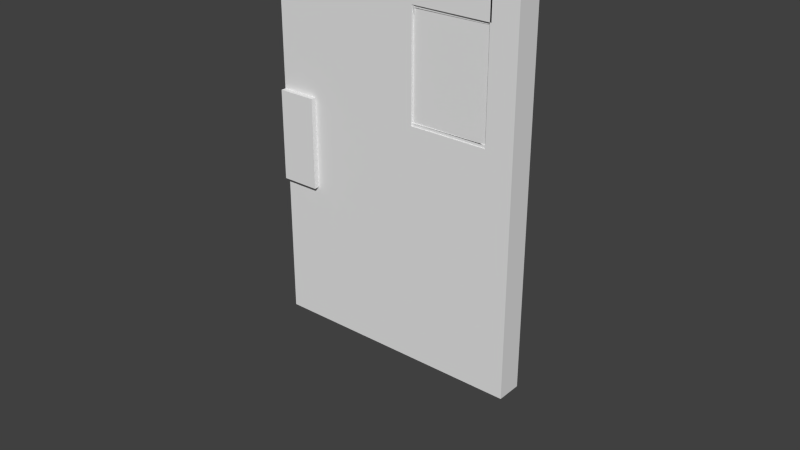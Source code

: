 # Source: smalldoor_normalsfixed_.blend  (saved by Blender 2.72.0; exported with 4.5.12 LTS)
import bpy
from mathutils import Matrix  # noqa: F401  (used for matrix-valued properties, if any)

bpy.ops.wm.read_factory_settings(use_empty=True)
scene = bpy.context.scene
scene.name = 'Scene'

# ---- collections
col_collection_1 = bpy.data.collections.new('Collection 1'); scene.collection.children.link(col_collection_1)

# ---- world
world_world = bpy.data.worlds.new('World'); scene.world = world_world
world_world.color = (0.05088, 0.05088, 0.05088)
world_world.use_sun_shadow = False
world_world.sun_shadow_jitter_overblur = 0.0
world_world.cycles.sampling_method = 'MANUAL'
world_world.cycles.sample_map_resolution = 256

# ---- meshes
me_cube_000 = bpy.data.meshes.new('Cube.000')
me_cube_000.from_pydata([(-1.0, -1.0, -1.0), (-1.0, -1.0, 1.0), (-1.0, 1.0, -1.0), (-1.0, 1.0, 1.0), (1.0, -1.0, -1.0), (1.0, -1.0, 1.0), (1.0, 1.0, -1.0), (1.0, 1.0, 1.0), (-1.0, 1.0, -1.0), (-1.0, 1.0, 1.0), (-1.0, -1.0, -1.0), (-1.0, -1.0, 1.0), (1.0, 1.0, 1.0), (1.0, -1.0, -1.0), (1.0, 1.0, -1.0), (1.0, -1.0, 1.0), (-1.0, -1.0, 1.0), (-1.0, 1.0, 1.0), (1.0, 1.0, 1.0), (1.0, -1.0, 1.0), (-1.0, -1.0, 1.0), (-1.0, 1.0, 1.0), (1.0, -1.0, 1.0), (1.0, 1.0, 1.0), (-1.0, 1.0, -1.0), (1.0, 1.0, -1.0), (1.0, -1.0, -1.0), (-1.0, -1.0, -1.0), (-1.0, 1.0, -1.0), (1.0, -1.0, -1.0), (1.0, 1.0, -1.0), (-1.0, -1.0, -1.0)], [], [(1, 17, 16), (12, 18, 23), (7, 19, 18), (11, 16, 20), (6, 13, 14), (3, 11, 9), (9, 15, 12), (8, 0, 2), (15, 20, 22), (3, 21, 17), (5, 22, 19), (12, 5, 7), (14, 10, 8), (9, 23, 21), (21, 30, 28), (19, 29, 26), (17, 28, 24), (22, 27, 29), (20, 31, 27), (18, 26, 25), (23, 25, 30), (16, 24, 31), (31, 2, 0), (30, 6, 14), (25, 4, 6), (27, 0, 10), (29, 10, 13), (24, 8, 2), (26, 13, 4), (28, 14, 8), (1, 3, 17), (12, 7, 18), (7, 5, 19), (11, 1, 16), (6, 4, 13), (3, 1, 11), (9, 11, 15), (8, 10, 0), (15, 11, 20), (3, 9, 21), (5, 15, 22), (12, 15, 5), (14, 13, 10), (9, 12, 23), (21, 23, 30), (19, 22, 29), (17, 21, 28), (22, 20, 27), (20, 16, 31), (18, 19, 26), (23, 18, 25), (16, 17, 24), (31, 24, 2), (30, 25, 6), (25, 26, 4), (27, 31, 0), (29, 27, 10), (24, 28, 8), (26, 29, 13), (28, 30, 14)])
me_cube_000.use_remesh_preserve_volume = False
me_cube_000.use_remesh_preserve_attributes = False
me_cube_000.use_mirror_vertex_groups = False
me_cube_000.update()
me_plane = bpy.data.meshes.new('Plane')
me_plane.from_pydata([(-1.0, -1.0, 0.0), (1.0, -1.0, 0.0), (-1.0, 1.0, 0.0), (1.0, 1.0, 0.0), (-1.0, 1.0, 0.6851), (-1.0, -1.0, 0.6851), (1.0, -1.0, 0.6851), (1.0, 1.0, 0.6851), (-0.7, -1.0, 0.0), (-0.7, 1.0, 0.0), (-0.7, -1.0, 0.6851), (-0.7, 1.0, 0.6851), (1.0, 1.0, 0.2569), (1.0, -1.0, 0.2569), (-1.0, -1.0, 0.2569), (-1.0, 1.0, 0.2569), (-0.7, -1.0, 0.2569), (-0.7, 1.0, 0.2569), (1.0, 1.0, 0.4175), (-1.0, -1.0, 0.4175), (-0.7, -1.0, 0.4175), (-0.7, 1.0, 0.4175), (1.0, -1.0, 0.4175), (-1.0, 1.0, 0.4175), (-0.7, -1.0, 0.2569), (-1.0, -1.0, 0.2569), (-1.0, -1.0, 0.4175), (-0.7, -1.0, 0.4175), (-0.7, -1.4, 0.2569), (-1.0, -1.4, 0.2569), (-1.0, -1.4, 0.4175), (-0.7, -1.4, 0.4175), (-1.0, 1.4, 0.4175), (-1.0, 1.4, 0.2569), (-0.7, 1.4, 0.2569), (-0.7, 1.4, 0.4175), (0.1794, -1.0, 0.0), (0.1794, -1.0, 0.6851), (0.1794, 1.0, 0.0), (0.1794, 1.0, 0.6851), (0.1794, 1.0, 0.2569), (0.1794, -1.0, 0.2569), (0.1794, 1.0, 0.4175), (0.1794, -1.0, 0.4175), (0.7872, -1.0, 0.0), (0.7872, -1.0, 0.6851), (0.7872, 1.0, 0.2569), (0.7872, 1.0, 0.4175), (0.7872, 1.0, 0.0), (0.7872, 1.0, 0.6851), (0.7872, -1.0, 0.2569), (0.7872, -1.0, 0.4175), (1.0, 1.0, 0.611), (-1.0, -1.0, 0.611), (-0.7, -1.0, 0.611), (-0.7, 1.0, 0.611), (1.0, -1.0, 0.611), (-1.0, 1.0, 0.611), (0.1794, 1.0, 0.611), (0.1794, -1.0, 0.611), (0.7872, 1.0, 0.611), (0.7872, -1.0, 0.611), (0.7872, -0.9276, 0.4175), (0.765, -0.9268, 0.4175), (0.1794, -0.9075, 0.4175), (0.1794, 0.757, 0.4175), (0.2147, 0.8841, 0.4175), (0.7872, 0.8715, 0.4175), (0.1794, 0.8848, 0.4175), (0.7872, -1.0, 0.4197), (0.1794, -1.0, 0.4197), (0.1794, 1.0, 0.4197), (0.7872, 1.0, 0.4197), (0.2147, 0.8841, 0.4197), (0.765, -0.9268, 0.4197), (0.1794, -0.9075, 0.4197), (0.7872, 0.8715, 0.4197), (0.1794, 0.8848, 0.4197), (0.1794, 1.0, 0.4197), (0.2147, 0.8841, 0.4197), (0.7872, -0.9276, 0.4197), (0.7872, -1.0, 0.4197), (0.765, -0.9268, 0.4197), (0.2117, -0.8938, 0.611), (0.7872, -0.8572, 0.611), (0.1794, -0.8959, 0.611), (0.732, 0.8182, 0.611), (0.7872, 0.8181, 0.611), (0.1794, 0.8186, 0.611), (0.7872, -1.0, 0.6087), (0.1794, -1.0, 0.6087), (0.1794, 1.0, 0.6087), (0.7872, 1.0, 0.6087), (0.1794, 0.8186, 0.6087), (0.2117, -0.8938, 0.6087), (0.7872, 0.8181, 0.6087), (0.7872, -0.8572, 0.6087), (0.1794, -0.8959, 0.6087), (0.732, 0.8182, 0.6087), (0.7363, -0.8325, 0.4175), (0.1794, -0.8188, 0.4175), (0.7872, -0.8337, 0.4175), (0.2534, 0.7564, 0.4175), (0.1794, 0.757, 0.4175), (0.1794, 0.757, 0.4175), (0.7872, 0.7523, 0.4175), (0.765, -0.9268, 0.4175), (0.1794, -0.9075, 0.4175), (0.2534, 0.7564, 0.4175), (0.2147, 0.8841, 0.4175), (0.7872, 0.8715, 0.4175), (0.7363, -0.8325, 0.4175), (0.1794, -0.8188, 0.4175), (0.7872, 0.7523, 0.4175), (0.7872, -0.8337, 0.4243), (0.7872, -0.9276, 0.4243), (0.765, -0.9268, 0.4243), (0.2534, 0.7564, 0.4243), (0.2147, 0.8841, 0.4243), (0.1794, 0.757, 0.4243), (0.1794, 0.8848, 0.4243), (0.7363, -0.8325, 0.4243), (0.765, -0.9268, 0.4243), (0.1794, -0.9075, 0.4243), (0.2534, 0.7564, 0.4243), (0.2147, 0.8841, 0.4243), (0.7872, 0.8715, 0.4243), (0.7363, -0.8325, 0.4243), (0.1794, -0.8188, 0.4243), (0.7872, 0.7523, 0.4243), (0.2416, -0.7954, 0.611), (0.7872, -0.7942, 0.611), (0.1794, -0.7955, 0.611), (0.7872, 0.7253, 0.611), (0.7872, -1.0, 0.5811), (0.7041, 0.7266, 0.611), (0.1794, 0.7353, 0.611), (0.2416, -0.7954, 0.6042), (0.2117, -0.8938, 0.6042), (0.7872, -0.8572, 0.6042), (0.1794, 0.7353, 0.6042), (0.1794, 0.8186, 0.6042), (0.732, 0.8182, 0.6042), (0.7872, -0.7942, 0.6042), (0.7041, 0.7266, 0.6042), (0.2416, -0.7954, 0.6042), (0.2117, -0.8938, 0.6042), (0.1794, -0.8959, 0.6042), (0.7872, 0.7253, 0.6042), (0.7872, 0.8181, 0.6042), (0.732, 0.8182, 0.6042), (0.1794, -0.7955, 0.6042), (0.7041, 0.7266, 0.6042), (1.0, -1.0, 0.0), (-1.0, 1.0, 0.0), (1.0, 1.0, 0.0), (-1.0, -1.0, 0.0), (-0.7, -1.0, 0.0), (-0.7, 1.0, 0.0), (0.1794, -1.0, 0.0), (0.1794, 1.0, 0.0), (0.7872, 1.0, 0.0), (0.7872, -1.0, 0.0), (1.0, 1.0, 0.6851), (-1.0, -1.0, 0.6851), (-0.7, -1.0, 0.6851), (-0.7, 1.0, 0.6851), (0.1794, 1.0, 0.6851), (0.1794, -1.0, 0.6851), (0.7872, 1.0, 0.6851), (0.7872, -1.0, 0.6851), (1.0, -1.0, 0.6851), (-1.0, 1.0, 0.6851), (1.0, -1.0, 0.4175), (-1.0, 1.0, 0.4175), (1.0, 1.0, 0.4175), (-1.0, -1.0, 0.4175), (-0.7, -1.0, 0.4175), (-0.7, 1.0, 0.4175), (-1.0, -1.0, 0.4175), (-0.7, -1.0, 0.4175), (-1.0, -1.4, 0.4175), (-0.7, -1.4, 0.4175), (-1.0, 1.4, 0.4175), (-0.7, 1.4, 0.4175), (0.1794, -1.0, 0.4175), (0.1794, 1.0, 0.4175), (0.7872, 1.0, 0.4175), (0.7872, -1.0, 0.4175), (1.0, -1.0, 0.2569), (-1.0, 1.0, 0.2569), (-1.0, 1.4, 0.2569), (1.0, 1.0, 0.2569), (-1.0, -1.0, 0.2569), (-0.7, -1.0, 0.2569), (-0.7, 1.0, 0.2569), (-1.0, -1.0, 0.2569), (-0.7, -1.0, 0.2569), (-1.0, -1.4, 0.2569), (-0.7, -1.4, 0.2569), (-0.7, 1.4, 0.2569), (0.1794, -1.0, 0.2569), (0.1794, 1.0, 0.2569), (0.7872, 1.0, 0.2569), (0.7872, -1.0, 0.2569), (-1.0, 1.0, 0.0), (-1.0, 1.0, 0.6851), (-1.0, -1.0, 0.0), (-1.0, -1.0, 0.6851), (-1.0, -1.0, 0.2569), (-1.0, 1.0, 0.2569), (-1.0, -1.0, 0.4175), (-1.0, 1.0, 0.4175), (-1.0, -1.0, 0.2569), (-1.0, -1.0, 0.4175), (-1.0, -1.4, 0.2569), (-1.0, -1.4, 0.4175), (-1.0, 1.4, 0.2569), (-1.0, 1.4, 0.4175), (-1.0, -1.0, 0.611), (-1.0, 1.0, 0.611), (-1.0, 1.0, 0.0), (-1.0, -1.0, 0.0), (-1.0, -1.0, 0.6851), (-1.0, 1.0, 0.6851), (-1.0, 1.4, 0.4175), (-1.0, -1.4, 0.4175), (-1.0, -1.4, 0.2569), (-1.0, 1.4, 0.2569), (0.1794, 1.0, 0.0), (0.1794, 1.0, 0.6851), (0.1794, -1.0, 0.2569), (0.1794, -1.0, 0.4175), (0.1794, -1.0, 0.0), (0.1794, -1.0, 0.6851), (0.1794, 1.0, 0.2569), (0.1794, 1.0, 0.4175), (0.1794, -1.0, 0.611), (0.1794, 1.0, 0.611), (0.1794, -1.0, 0.0), (0.1794, 1.0, 0.0), (0.1794, -1.0, 0.6851), (0.1794, 1.0, 0.6851), (0.1794, -1.0, 0.4175), (0.1794, 1.0, 0.4175), (0.1794, 1.0, 0.2569), (0.1794, -1.0, 0.2569), (0.7872, -1.0, 0.0), (0.7872, -1.0, 0.6851), (0.7872, 1.0, 0.2569), (0.7872, 1.0, 0.4175), (0.7872, 1.0, 0.0), (0.7872, 1.0, 0.6851), (0.7872, -1.0, 0.2569), (0.7872, -1.0, 0.4175), (0.7872, 1.0, 0.611), (0.7872, -1.0, 0.611), (0.7872, 1.0, 0.0), (0.7872, -1.0, 0.0), (0.7872, 1.0, 0.6851), (0.7872, -1.0, 0.6851), (0.7872, 1.0, 0.4175), (0.7872, -1.0, 0.4175), (0.7872, -1.0, 0.2569), (0.7872, 1.0, 0.2569), (1.0, -1.0, 0.611), (-1.0, 1.0, 0.611), (1.0, 1.0, 0.611), (-1.0, -1.0, 0.611), (-0.7, -1.0, 0.611), (-0.7, 1.0, 0.611), (0.1794, 1.0, 0.611), (0.1794, -1.0, 0.611), (0.7872, 1.0, 0.611), (0.7872, -1.0, 0.611), (-1.0, 1.0, 0.611), (-1.0, -1.0, 0.611), (0.1794, 1.0, 0.611), (0.1794, -1.0, 0.611), (0.7872, -1.0, 0.611), (0.7872, 1.0, 0.611), (1.0, 1.0, 0.4175), (-1.0, -1.0, 0.4175), (-0.7, -1.0, 0.4175), (-0.7, 1.0, 0.4175), (-1.0, -1.0, 0.4175), (-0.7, -1.0, 0.4175), (-1.0, -1.4, 0.4175), (-0.7, -1.4, 0.4175), (-0.7, 1.4, 0.4175), (0.1794, -1.0, 0.4175), (0.1794, 1.0, 0.4175), (0.7872, 1.0, 0.4175), (0.7872, -1.0, 0.4175), (1.0, -1.0, 0.4175), (-1.0, 1.0, 0.4175), (-1.0, 1.4, 0.4175), (-1.0, -1.4, 0.4175), (-1.0, 1.4, 0.4175), (0.1794, 1.0, 0.4175), (0.1794, -1.0, 0.4175), (0.7872, -1.0, 0.4175), (0.7872, 1.0, 0.4175), (0.7872, -0.9276, 0.4243), (0.7872, -0.8337, 0.4243), (0.7363, -0.8325, 0.4243), (0.765, -0.9268, 0.4243), (0.7872, 0.7523, 0.4243), (0.7872, 0.8715, 0.4243), (0.2534, 0.7564, 0.4243), (0.2147, 0.8841, 0.4243), (0.2534, 0.7564, 0.4243), (0.1794, 0.757, 0.4243), (0.2147, 0.8841, 0.4243), (0.1794, 0.8848, 0.4243), (0.7872, 0.7523, 0.4175), (0.2534, 0.7564, 0.4175), (0.1794, 0.757, 0.4175), (0.7872, -0.8337, 0.4175), (0.7363, -0.8325, 0.4175), (0.1794, -0.8188, 0.4175), (1.0, -1.0, 0.5142), (1.0, 1.0, 0.5142), (0.7872, 1.0, 0.5142), (0.7872, -1.0, 0.5142), (0.7872, 1.0, 0.5142), (0.7872, -0.9276, 0.4175), (0.7872, -0.9276, 0.4197), (0.7872, -0.8337, 0.4175), (0.7872, 0.7523, 0.4175), (0.7872, 0.7523, 0.4175), (0.7872, -0.9276, 0.4243), (0.7872, -0.8337, 0.4243), (0.7872, -0.9276, 0.4243), (0.7872, -0.8337, 0.4243), (0.7872, 0.7523, 0.4243), (0.7872, 0.7523, 0.4175), (0.7872, -0.8337, 0.4175), (0.7872, -0.8337, 0.4243), (0.7363, -0.8325, 0.4243), (0.765, -0.9268, 0.4243), (0.7872, -0.9276, 0.4243), (0.7872, -0.8337, 0.4243), (0.7872, -0.9276, 0.4243), (0.1794, -0.8188, 0.4175), (0.1794, 0.757, 0.4175), (0.1794, -0.8188, 0.4175), (0.1794, 0.757, 0.4243), (0.1794, 0.757, 0.4175), (0.1794, -0.8188, 0.4175), (0.1794, 1.0, 0.6851), (0.1794, -1.0, 0.6851), (0.1794, -1.0, 0.611), (0.1794, 1.0, 0.611), (0.2117, -0.8938, 0.611), (0.1794, -0.8959, 0.611), (0.1794, 0.8186, 0.611), (0.732, 0.8182, 0.611), (0.1794, -1.0, 0.6087), (0.1794, 1.0, 0.6087), (0.2117, -0.8938, 0.6087), (0.1794, -0.8959, 0.6087), (0.1794, 0.8186, 0.6087), (0.732, 0.8182, 0.6087), (0.2416, -0.7954, 0.611), (0.1794, -0.7955, 0.611), (0.1794, 0.7353, 0.611), (0.7041, 0.7266, 0.611), (0.2117, -0.8938, 0.6042), (0.1794, 0.8186, 0.6042), (0.2416, -0.7954, 0.6042), (0.1794, 0.7353, 0.6042), (0.1794, -0.8959, 0.6042), (0.732, 0.8182, 0.6042), (0.1794, -0.7955, 0.6042), (0.7041, 0.7266, 0.6042), (0.1794, -1.0, 0.6851), (0.1794, 1.0, 0.6851), (0.1794, 1.0, 0.611), (0.1794, -1.0, 0.611), (0.4833, -1.0, 0.6851), (0.4833, 1.0, 0.611), (0.1794, 0.9093, 0.611), (0.1794, -0.948, 0.611), (0.4995, -0.8755, 0.611), (0.1956, -0.8949, 0.611), (0.4557, 0.8184, 0.611), (0.7596, 0.8182, 0.611), (0.4833, 1.0, 0.6087), (0.1794, 0.9093, 0.6087), (0.1794, -0.948, 0.6087), (0.4995, -0.8755, 0.6087), (0.1956, -0.8949, 0.6087), (0.7596, 0.9091, 0.6087), (0.4557, 0.8184, 0.6087), (0.7596, 0.8182, 0.6087), (0.4995, -0.8755, 0.6042), (0.4557, 0.8184, 0.6042), (0.1956, -0.8949, 0.6042), (0.7596, 0.8182, 0.6042), (0.4833, 1.0, 0.6851), (0.4833, 1.0, 0.611), (0.4833, 1.0, 0.6851), (0.4833, -1.0, 0.611), (0.4833, -1.0, 0.6087), (0.5144, -0.7948, 0.611), (0.2105, -0.7954, 0.611), (0.4418, 0.731, 0.611), (0.7457, 0.7259, 0.611), (0.5144, -0.7948, 0.6042), (0.4418, 0.731, 0.6042), (0.2105, -0.7954, 0.6042), (0.7457, 0.7259, 0.6042), (0.4833, -1.0, 0.6851), (0.4833, -1.0, 0.611), (0.1794, 0.9093, 0.6087), (0.4695, 0.9092, 0.6087), (0.6353, -1.0, 0.6851), (0.6353, 1.0, 0.611), (0.1794, 0.9547, 0.611), (0.6433, -0.8664, 0.611), (0.2036, -0.8944, 0.611), (0.5938, 0.8183, 0.611), (0.7734, 0.8182, 0.611), (0.6353, 1.0, 0.6087), (0.1794, 0.9547, 0.6087), (0.6433, -0.8664, 0.6087), (0.2036, -0.8944, 0.6087), (0.5938, 0.8183, 0.6087), (0.7734, 0.8182, 0.6087), (0.6433, -0.8664, 0.6042), (0.5938, 0.8183, 0.6042), (0.2036, -0.8944, 0.6042), (0.7734, 0.8182, 0.6042), (0.6353, 1.0, 0.6851), (0.6353, 1.0, 0.611), (0.1794, 0.9547, 0.6087), (0.1794, -0.974, 0.611), (0.1794, -0.974, 0.6087), (0.7734, 0.9545, 0.6087), (0.6353, 1.0, 0.6851), (0.6353, -1.0, 0.611), (0.6353, -1.0, 0.6087), (0.6508, -0.7945, 0.611), (0.2261, -0.7954, 0.611), (0.573, 0.7288, 0.611), (0.7664, 0.7256, 0.611), (0.6508, -0.7945, 0.6042), (0.573, 0.7288, 0.6042), (0.2261, -0.7954, 0.6042), (0.7664, 0.7256, 0.6042), (0.6353, -1.0, 0.6851), (0.6353, -1.0, 0.611), (0.6146, 0.9091, 0.6087), (0.4764, 0.9546, 0.6087), (0.6249, 0.9546, 0.6087), (0.2416, -0.7954, 0.611), (0.7872, -0.7942, 0.611), (0.1794, -0.7955, 0.611), (0.1794, -0.7955, 0.611), (0.2416, -0.7954, 0.611), (0.5144, -0.7948, 0.611), (0.2105, -0.7954, 0.611), (0.6508, -0.7945, 0.611), (0.2261, -0.7954, 0.611), (0.7872, 0.7253, 0.611), (0.1794, 0.7353, 0.611), (0.7041, 0.7266, 0.611), (0.7457, 0.7259, 0.611), (0.7664, 0.7256, 0.611), (0.7041, 0.7266, 0.611), (0.1794, 0.7353, 0.611), (0.4418, 0.731, 0.611), (0.573, 0.7288, 0.611), (0.732, 0.8182, 0.6042), (0.7041, 0.7266, 0.6042), (0.7872, 0.7253, 0.6042), (0.7872, 0.8181, 0.6042), (0.7041, 0.7266, 0.6042), (0.732, 0.8182, 0.6042), (0.7457, 0.7259, 0.6042), (0.7596, 0.8182, 0.6042), (0.7664, 0.7256, 0.6042), (0.7734, 0.8182, 0.6042), (0.1794, 0.7353, 0.6042), (0.7041, 0.7266, 0.6042), (0.732, 0.8182, 0.6042), (0.1794, 0.8186, 0.6042), (0.1794, 0.8186, 0.6042), (0.1794, 0.7353, 0.6042), (0.4418, 0.731, 0.6042), (0.4557, 0.8184, 0.6042), (0.573, 0.7288, 0.6042), (0.5938, 0.8183, 0.6042), (0.7112, -1.0, 0.6851), (0.7112, 1.0, 0.611), (0.1794, 0.9773, 0.611), (0.7153, -0.8618, 0.611), (0.2077, -0.8941, 0.611), (0.6629, 0.8182, 0.611), (0.7803, 0.8182, 0.611), (0.7112, 1.0, 0.6087), (0.1794, 0.9773, 0.6087), (0.7153, -0.8618, 0.6087), (0.2077, -0.8941, 0.6087), (0.6629, 0.8182, 0.6087), (0.7803, 0.8182, 0.6087), (0.7153, -0.8618, 0.6042), (0.6629, 0.8182, 0.6042), (0.2077, -0.8941, 0.6042), (0.7803, 0.8182, 0.6042), (0.7112, 1.0, 0.6851), (0.7112, 1.0, 0.611), (0.1794, 0.9773, 0.6087), (0.4799, 0.9773, 0.6087), (0.1794, -0.987, 0.611), (0.1794, -0.987, 0.6087), (0.7803, 0.9773, 0.6087), (0.7112, 1.0, 0.6851), (0.7112, -1.0, 0.611), (0.7112, -1.0, 0.6087), (0.719, -0.7944, 0.611), (0.2338, -0.7954, 0.611), (0.6386, 0.7277, 0.611), (0.7768, 0.7254, 0.611), (0.719, -0.7944, 0.6042), (0.6386, 0.7277, 0.6042), (0.2338, -0.7954, 0.6042), (0.7768, 0.7254, 0.6042), (0.7112, -1.0, 0.6851), (0.7112, -1.0, 0.611), (0.6871, 0.9091, 0.6087), (0.6992, 0.9546, 0.6087), (0.6301, 0.9773, 0.6087), (0.719, -0.7944, 0.611), (0.2338, -0.7954, 0.611), (0.6386, 0.7277, 0.611), (0.7768, 0.7254, 0.611), (0.7768, 0.7254, 0.6042), (0.7803, 0.8182, 0.6042), (0.6386, 0.7277, 0.6042), (0.6629, 0.8182, 0.6042), (0.7052, 0.9773, 0.6087), (0.7872, 1.0, 0.0), (0.7872, -1.0, 0.2569), (0.7872, -1.0, 0.4175), (0.7872, -1.0, 0.0), (0.7872, 1.0, 0.2569), (0.7872, 1.0, 0.4175), (0.765, -0.9268, 0.4175), (0.7872, 0.8715, 0.4175), (0.7872, -1.0, 0.4197), (0.7872, 1.0, 0.4197), (0.765, -0.9268, 0.4197), (0.7872, 0.8715, 0.4197), (0.765, -0.9268, 0.4175), (0.7872, 0.8715, 0.4175), (0.765, -0.9268, 0.4243), (0.7872, -1.0, 0.0), (0.7872, 1.0, 0.0), (0.7872, -1.0, 0.4175), (0.7872, 1.0, 0.4175), (0.7872, 1.0, 0.2569), (0.7872, -1.0, 0.2569), (0.7872, 1.0, 0.4175), (0.7872, -1.0, 0.4175), (0.7872, 0.8715, 0.4243), (0.1794, 1.0, 0.0), (0.1794, -1.0, 0.2569), (0.1794, -1.0, 0.4175), (0.1794, -0.9075, 0.4175), (0.2147, 0.8841, 0.4175), (0.1794, -1.0, 0.4197), (0.1794, -0.9075, 0.4197), (0.2147, 0.8841, 0.4197), (0.1794, -0.9075, 0.4175), (0.2147, 0.8841, 0.4175), (0.1794, -0.9075, 0.4243), (0.1794, -1.0, 0.0), (0.1794, -1.0, 0.4175), (0.1794, -1.0, 0.2569), (0.1794, -1.0, 0.4175), (0.2147, 0.8841, 0.4243), (0.1794, -1.0, 0.0), (0.1794, 1.0, 0.2569), (0.1794, 1.0, 0.4175), (0.1794, 1.0, 0.4197), (0.1794, 1.0, 0.0), (0.1794, 1.0, 0.4175), (0.1794, 1.0, 0.2569), (0.1794, 1.0, 0.4175), (0.1794, -0.8188, 0.4243), (0.7363, -0.8325, 0.4243), (0.765, -0.9268, 0.4243), (0.1794, -0.9075, 0.4243), (0.765, -0.9268, 0.4243), (0.1794, -0.9075, 0.4243), (0.7872, -0.8337, 0.4243), (0.7363, -0.8325, 0.4243), (0.765, -0.9268, 0.4243), (0.7872, -0.9276, 0.4243), (0.7872, -0.8337, 0.4243), (0.7872, -0.9276, 0.4243), (0.7872, 0.8715, 0.4243), (0.7872, 0.7523, 0.4243), (0.2534, 0.7564, 0.4243), (0.2147, 0.8841, 0.4243), (0.7872, 0.7523, 0.4243), (0.7872, 0.8715, 0.4243), (0.2147, 0.8841, 0.4243), (0.7492, -1.0, 0.6851), (0.7492, 1.0, 0.611), (0.1794, 0.9887, 0.611), (0.7512, -0.8595, 0.611), (0.2097, -0.894, 0.611), (0.6974, 0.8182, 0.611), (0.7838, 0.8182, 0.611), (0.7492, 1.0, 0.6087), (0.1794, 0.9887, 0.6087), (0.7512, -0.8595, 0.6087), (0.2097, -0.894, 0.6087), (0.6974, 0.8182, 0.6087), (0.7838, 0.8182, 0.6087), (0.7512, -0.8595, 0.6042), (0.6974, 0.8182, 0.6042), (0.2097, -0.894, 0.6042), (0.7838, 0.8182, 0.6042), (0.7492, 1.0, 0.6851), (0.7492, 1.0, 0.611), (0.1794, 0.9887, 0.6087), (0.4816, 0.9887, 0.6087), (0.6327, 0.9886, 0.6087), (0.7531, -0.7943, 0.611), (0.782, 0.7253, 0.611), (0.782, 0.7253, 0.6042), (0.6713, 0.7272, 0.6042), (0.1794, -0.9935, 0.611), (0.1794, -0.9935, 0.6087), (0.7838, 0.9886, 0.6087), (0.7492, 1.0, 0.6851), (0.7492, -1.0, 0.611), (0.7492, -1.0, 0.6087), (0.7531, -0.7943, 0.611), (0.2377, -0.7954, 0.611), (0.6713, 0.7272, 0.611), (0.782, 0.7253, 0.611), (0.7531, -0.7943, 0.6042), (0.6713, 0.7272, 0.6042), (0.2377, -0.7954, 0.6042), (0.782, 0.7253, 0.6042), (0.7492, -1.0, 0.6851), (0.7492, -1.0, 0.611), (0.7233, 0.9091, 0.6087), (0.7363, 0.9546, 0.6087), (0.2377, -0.7954, 0.611), (0.6713, 0.7272, 0.611), (0.7838, 0.8182, 0.6042), (0.6974, 0.8182, 0.6042), (0.7428, 0.9773, 0.6087), (0.7082, 0.9886, 0.6087), (0.746, 0.9886, 0.6087), (0.7682, -1.0, 0.6851), (0.7682, 1.0, 0.611), (0.1794, 0.9943, 0.611), (0.7692, -0.8584, 0.611), (0.2107, -0.8939, 0.611), (0.7147, 0.8182, 0.611), (0.7855, 0.8181, 0.611), (0.7682, 1.0, 0.6087), (0.1794, 0.9943, 0.6087), (0.7692, -0.8584, 0.6087), (0.2107, -0.8939, 0.6087), (0.7147, 0.8182, 0.6087), (0.7855, 0.8181, 0.6087), (0.7692, -0.8584, 0.6042), (0.7147, 0.8182, 0.6042), (0.2107, -0.8939, 0.6042), (0.7855, 0.8181, 0.6042), (0.7682, 1.0, 0.6851), (0.7682, 1.0, 0.611), (0.1794, 0.9943, 0.6087), (0.4825, 0.9943, 0.6087), (0.634, 0.9943, 0.6087), (0.7702, -0.7943, 0.611), (0.7846, 0.7253, 0.611), (0.7846, 0.7253, 0.6042), (0.6877, 0.7269, 0.6042), (0.7097, 0.9943, 0.6087), (0.1794, -0.9967, 0.611), (0.1794, -0.9967, 0.6087), (0.7855, 0.9943, 0.6087), (0.7682, 1.0, 0.6851), (0.7682, -1.0, 0.611), (0.7682, -1.0, 0.6087), (0.7702, -0.7943, 0.611), (0.2397, -0.7954, 0.611), (0.6877, 0.7269, 0.611), (0.7846, 0.7253, 0.611), (0.7702, -0.7943, 0.6042), (0.6877, 0.7269, 0.6042), (0.2397, -0.7954, 0.6042), (0.7846, 0.7253, 0.6042), (0.7682, -1.0, 0.6851), (0.7682, -1.0, 0.611), (0.7415, 0.9091, 0.6087), (0.7548, 0.9545, 0.6087), (0.2397, -0.7954, 0.611), (0.6877, 0.7269, 0.611), (0.7855, 0.8181, 0.6042), (0.7147, 0.8182, 0.6042), (0.7615, 0.9773, 0.6087), (0.7649, 0.9886, 0.6087), (0.7476, 0.9943, 0.6087), (0.7666, 0.9943, 0.6087), (0.7777, -1.0, 0.6851), (0.7777, 1.0, 0.611), (0.1794, 0.9972, 0.611), (0.7782, -0.8578, 0.611), (0.2112, -0.8939, 0.611), (0.7233, 0.8182, 0.611), (0.7864, 0.8181, 0.611), (0.7777, 1.0, 0.6087), (0.1794, 0.9972, 0.6087), (0.7782, -0.8578, 0.6087), (0.2112, -0.8939, 0.6087), (0.7233, 0.8182, 0.6087), (0.7864, 0.8181, 0.6087), (0.7782, -0.8578, 0.6042), (0.7233, 0.8182, 0.6042), (0.2112, -0.8939, 0.6042), (0.7864, 0.8181, 0.6042), (0.7777, 1.0, 0.6851), (0.7777, 1.0, 0.611), (0.1794, 0.9972, 0.6087), (0.4829, 0.9972, 0.6087), (0.6346, 0.9972, 0.6087), (0.7787, -0.7943, 0.611), (0.7859, 0.7253, 0.611), (0.7859, 0.7253, 0.6042), (0.6959, 0.7268, 0.6042), (0.7105, 0.9972, 0.6087), (0.7484, 0.9972, 0.6087), (0.1794, -0.9984, 0.611), (0.1794, -0.9984, 0.6087), (0.7864, 0.9972, 0.6087), (0.7777, 1.0, 0.6851), (0.7777, -1.0, 0.611), (0.7777, -1.0, 0.6087), (0.7787, -0.7943, 0.611), (0.2406, -0.7954, 0.611), (0.6959, 0.7268, 0.611), (0.7859, 0.7253, 0.611), (0.7787, -0.7943, 0.6042), (0.6959, 0.7268, 0.6042), (0.2406, -0.7954, 0.6042), (0.7859, 0.7253, 0.6042), (0.7777, -1.0, 0.6851), (0.7777, -1.0, 0.611), (0.7505, 0.9091, 0.6087), (0.7641, 0.9545, 0.6087), (0.2406, -0.7954, 0.611), (0.6959, 0.7268, 0.611), (0.7864, 0.8181, 0.6042), (0.7233, 0.8182, 0.6042), (0.7709, 0.9773, 0.6087), (0.7743, 0.9886, 0.6087), (0.776, 0.9943, 0.6087), (0.7674, 0.9972, 0.6087), (0.7769, 0.9972, 0.6087), (0.7825, -1.0, 0.6851), (0.7825, 1.0, 0.611), (0.1794, 0.9986, 0.611), (0.7827, -0.8575, 0.611), (0.2114, -0.8939, 0.611), (0.7276, 0.8182, 0.611), (0.7868, 0.8181, 0.611), (0.7825, 1.0, 0.6087), (0.1794, 0.9986, 0.6087), (0.7827, -0.8575, 0.6087), (0.2114, -0.8939, 0.6087), (0.7276, 0.8182, 0.6087), (0.7868, 0.8181, 0.6087), (0.7827, -0.8575, 0.6042), (0.7276, 0.8182, 0.6042), (0.2114, -0.8939, 0.6042), (0.7868, 0.8181, 0.6042), (0.7825, 1.0, 0.6851), (0.7825, 1.0, 0.611), (0.1794, 0.9986, 0.6087), (0.4831, 0.9986, 0.6087), (0.6349, 0.9986, 0.6087), (0.783, -0.7943, 0.611), (0.7866, 0.7253, 0.611), (0.7866, 0.7253, 0.6042), (0.7, 0.7267, 0.6042), (0.7109, 0.9986, 0.6087), (0.7488, 0.9986, 0.6087), (0.7678, 0.9986, 0.6087), (0.1794, -0.9992, 0.611), (0.1794, -0.9992, 0.6087), (0.7868, 0.9986, 0.6087), (0.7825, 1.0, 0.6851), (0.7825, -1.0, 0.611), (0.7825, -1.0, 0.6087), (0.783, -0.7943, 0.611), (0.2411, -0.7954, 0.611), (0.7, 0.7267, 0.611), (0.7866, 0.7253, 0.611), (0.783, -0.7943, 0.6042), (0.7, 0.7267, 0.6042), (0.2411, -0.7954, 0.6042), (0.7866, 0.7253, 0.6042), (0.7825, -1.0, 0.6851), (0.7825, -1.0, 0.611), (0.7551, 0.9091, 0.6087), (0.7688, 0.9545, 0.6087), (0.2411, -0.7954, 0.611), (0.7, 0.7267, 0.611), (0.7868, 0.8181, 0.6042), (0.7276, 0.8182, 0.6042), (0.7756, 0.9773, 0.6087), (0.779, 0.9886, 0.6087), (0.7808, 0.9943, 0.6087), (0.7816, 0.9972, 0.6087), (0.7773, 0.9986, 0.6087), (0.782, 0.9986, 0.6087), (0.7983, -1.0, 0.6851), (0.7983, 1.0, 0.611), (0.1929, 0.9993, 0.611), (0.7984, -0.8574, 0.611), (0.225, -0.8939, 0.611), (0.7433, 0.8182, 0.611), (0.8005, 0.8181, 0.611), (0.7983, 1.0, 0.6087), (0.1929, 0.9993, 0.6087), (0.7984, -0.8574, 0.6087), (0.225, -0.8939, 0.6087), (0.7433, 0.8182, 0.6087), (0.8005, 0.8181, 0.6087), (0.7984, -0.8574, 0.6042), (0.7433, 0.8182, 0.6042), (0.225, -0.8939, 0.6042), (0.8005, 0.8181, 0.6042), (0.7983, 1.0, 0.6851), (0.7983, 1.0, 0.611), (0.1929, 0.9993, 0.6087), (0.4967, 0.9993, 0.6087), (0.6486, 0.9993, 0.6087), (0.7986, -0.7942, 0.611), (0.8004, 0.7253, 0.611), (0.8004, 0.7253, 0.6042), (0.7156, 0.7267, 0.6042), (0.7245, 0.9993, 0.6087), (0.7625, 0.9993, 0.6087), (0.7815, 0.9993, 0.6087), (0.791, 0.9993, 0.6087), (0.1929, -0.9996, 0.611), (0.1929, -0.9996, 0.6087), (0.8005, 0.9993, 0.6087), (0.7983, 1.0, 0.6851), (0.7983, -1.0, 0.611), (0.7983, -1.0, 0.6087), (0.7986, -0.7942, 0.611), (0.2548, -0.7954, 0.611), (0.7156, 0.7267, 0.611), (0.8004, 0.7253, 0.611), (0.7986, -0.7942, 0.6042), (0.7156, 0.7267, 0.6042), (0.2548, -0.7954, 0.6042), (0.8004, 0.7253, 0.6042), (0.7983, -1.0, 0.6851), (0.7983, -1.0, 0.611), (0.7708, 0.9091, 0.6087), (0.7846, 0.9545, 0.6087), (0.2548, -0.7954, 0.611), (0.7156, 0.7267, 0.611), (0.8005, 0.8181, 0.6042), (0.7433, 0.8182, 0.6042), (0.7914, 0.9773, 0.6087), (0.7949, 0.9886, 0.6087), (0.7966, 0.9943, 0.6087), (0.7975, 0.9972, 0.6087), (0.7979, 0.9986, 0.6087), (0.7957, 0.9993, 0.6087), (0.7981, 0.9993, 0.6087), (-0.4492, 1.0, 0.0), (-0.4492, 1.0, 0.6851), (-0.4492, -1.0, 0.2569), (-0.4492, -1.0, 0.4175), (-0.4492, -1.0, 0.611), (-0.4492, -1.0, 0.0), (-0.4492, -1.0, 0.6851), (-0.4492, -1.0, 0.4175), (-0.4492, -1.0, 0.2569), (-0.4492, -1.0, 0.0), (-0.4492, -1.0, 0.6851), (-0.4492, 1.0, 0.2569), (-0.4492, 1.0, 0.4175), (-0.4492, 1.0, 0.611), (-0.4492, 1.0, 0.0), (-0.4492, 1.0, 0.6851), (-0.4492, 1.0, 0.4175), (-0.4492, 1.0, 0.2569), (-0.4492, -1.0, 0.611), (-0.4492, 1.0, 0.611), (-0.4492, -1.0, 0.4175), (-0.4492, 1.0, 0.4175), (-1.0, 1.0, 0.4175), (-1.0, -1.0, 0.4175), (-0.7, -1.0, 0.4175), (-0.7, 1.0, 0.4175), (0.1794, 1.0, 0.4175), (0.1794, -1.0, 0.4175), (-1.0, 1.0, 0.4175), (-1.0, -1.0, 0.4175), (0.1794, 1.0, 0.4175), (0.1794, -1.0, 0.4175), (-0.4492, -1.0, 0.4175), (-0.4492, 1.0, 0.4175), (1.0, 1.0, 0.2569), (-1.0, -1.0, 0.2569), (-0.7, -1.0, 0.2569), (-0.7, 1.0, 0.2569), (0.1794, -1.0, 0.2569), (0.1794, 1.0, 0.2569), (0.7872, 1.0, 0.2569), (0.7872, -1.0, 0.2569), (1.0, -1.0, 0.2569), (-1.0, 1.0, 0.2569), (-1.0, 1.0, 0.2569), (-1.0, -1.0, 0.2569), (0.1794, -1.0, 0.2569), (0.1794, 1.0, 0.2569), (0.7872, 1.0, 0.2569), (0.7872, -1.0, 0.2569), (0.7872, -1.0, 0.2569), (0.7872, 1.0, 0.2569), (0.1794, -1.0, 0.2569), (0.1794, 1.0, 0.2569), (-0.4492, -1.0, 0.2569), (-0.4492, 1.0, 0.2569), (-0.7, 1.0, 0.0), (-0.7, 1.0, 0.6851), (-0.7, -1.0, 0.2569), (-0.7, -1.0, 0.4175), (-0.7, -1.0, 0.611), (-0.7, -1.0, 0.0), (-0.7, -1.0, 0.6851), (-0.7, -1.0, 0.4175), (-0.7, -1.0, 0.2569), (-0.7, -1.0, 0.611), (-0.7, -1.0, 0.4175), (-0.7, -1.0, 0.0), (-0.7, -1.0, 0.6851), (-0.7, 1.0, 0.2569), (-0.7, 1.0, 0.4175), (-0.7, 1.0, 0.611), (-0.7, 1.0, 0.0), (-0.7, 1.0, 0.6851), (-0.7, 1.0, 0.4175), (-0.7, 1.0, 0.2569), (-0.7, 1.0, 0.611), (-0.7, 1.0, 0.4175), (-0.7, -1.0, 0.4175), (-0.7, 1.0, 0.4175), (-0.7, -1.0, 0.2569), (-0.7, 1.0, 0.2569)], [], [(251, 1, 247), (6, 252, 248), (163, 6, 171), (164, 4, 172), (172, 206, 224), (171, 248, 260), (165, 208, 223), (166, 942, 958), (10, 206, 208), (205, 8, 207), (922, 954, 966), (921, 209, 930), (927, 253, 934), (928, 210, 929), (920, 15, 928), (919, 13, 927), (178, 955, 959), (19, 214, 211), (173, 254, 262), (21, 218, 212), (176, 23, 174), (175, 22, 173), (27, 182, 180), (14, 196, 193), (16, 213, 209), (20, 180, 177), (182, 216, 226), (24, 215, 213), (26, 216, 214), (25, 198, 196), (183, 218, 225), (17, 200, 195), (15, 217, 210), (23, 183, 174), (185, 232, 243), (186, 585, 588), (923, 231, 931), (924, 584, 938), (167, 350, 377), (168, 234, 241), (37, 230, 234), (229, 36, 233), (169, 252, 259), (925, 249, 933), (187, 250, 261), (188, 545, 560), (926, 544, 935), (170, 826, 870), (45, 859, 826), (543, 44, 546), (323, 255, 325), (912, 237, 916), (910, 956, 964), (909, 219, 914), (321, 256, 324), (907, 220, 913), (908, 57, 907), (322, 56, 321), (59, 320, 317), (51, 62, 80), (132, 88, 458), (66, 77, 68), (86, 363, 357), (318, 60, 105), (133, 87, 51), (85, 390, 383), (75, 572, 573), (66, 571, 574), (307, 308, 126), (313, 117, 311), (63, 69, 51), (65, 68, 42), (574, 586, 71), (43, 75, 64), (51, 551, 545), (67, 47, 72), (42, 66, 73), (64, 573, 570), (47, 548, 552), (78, 77, 79), (82, 81, 80), (42, 79, 66), (63, 51, 81), (62, 326, 327), (68, 78, 42), (131, 866, 862), (88, 362, 356), (484, 371, 489), (61, 96, 84), (362, 389, 415), (358, 94, 360), (857, 94, 90), (395, 98, 393), (58, 834, 828), (60, 833, 827), (84, 835, 829), (59, 358, 352), (87, 92, 60), (83, 836, 830), (67, 550, 556), (316, 336, 329), (347, 311, 119), (104, 65, 103), (320, 344, 349), (105, 67, 110), (591, 127, 592), (66, 102, 108), (102, 329, 330), (99, 106, 63), (100, 346, 344), (64, 112, 100), (63, 555, 549), (116, 331, 332), (123, 577, 122), (303, 304, 114), (304, 334, 332), (335, 129, 309), (312, 120, 314), (593, 557, 595), (310, 309, 124), (314, 118, 313), (582, 126, 566), (305, 306, 116), (592, 122, 593), (306, 333, 331), (594, 128, 591), (123, 127, 128), (470, 367, 467), (130, 868, 863), (123, 127, 116), (119, 118, 120), (119, 117, 118), (124, 126, 125), (124, 129, 126), (138, 370, 368), (456, 863, 874), (134, 131, 465), (474, 152, 475), (142, 867, 840), (485, 142, 486), (84, 143, 131), (83, 368, 354), (486, 840, 877), (130, 138, 83), (487, 140, 484), (145, 841, 868), (152, 373, 375), (476, 149, 477), (132, 147, 85), (85, 372, 355), (83, 145, 130), (477, 842, 876), (475, 375, 478), (44, 558, 546), (48, 257, 251), (38, 587, 567), (36, 239, 233), (3, 153, 1), (0, 154, 2), (2, 221, 205), (1, 258, 247), (8, 222, 207), (9, 957, 941), (274, 870, 871), (273, 259, 280), (272, 241, 278), (271, 377, 378), (270, 958, 961), (269, 223, 276), (265, 260, 279), (266, 224, 275), (268, 172, 266), (267, 171, 265), (293, 560, 565), (292, 261, 302), (291, 588, 590), (290, 243, 300), (174, 296, 295), (178, 35, 21), (296, 225, 298), (179, 30, 26), (288, 226, 297), (177, 286, 283), (176, 26, 19), (180, 288, 286), (281, 173, 294), (282, 174, 295), (294, 262, 301), (284, 959, 962), (17, 960, 954), (13, 263, 253), (14, 190, 15), (12, 189, 13), (197, 28, 24), (194, 24, 16), (28, 227, 215), (33, 228, 217), (190, 33, 15), (41, 246, 231), (40, 589, 584), (46, 264, 249), (50, 563, 544), (195, 289, 284), (196, 287, 285), (193, 285, 282), (217, 200, 34), (215, 198, 29), (297, 181, 287), (298, 184, 289), (275, 166, 270), (276, 164, 268), (207, 156, 0), (205, 158, 9), (913, 55, 910), (914, 53, 908), (210, 34, 17), (225, 35, 184), (214, 31, 27), (213, 29, 25), (226, 30, 181), (209, 25, 14), (212, 32, 23), (211, 27, 20), (929, 17, 922), (930, 14, 920), (2, 207, 0), (208, 4, 5), (223, 5, 164), (224, 11, 166), (231, 893, 887), (235, 202, 40), (299, 186, 291), (300, 892, 905), (277, 167, 271), (278, 891, 903), (229, 160, 38), (233, 890, 894), (915, 58, 911), (916, 889, 917), (885, 233, 894), (234, 886, 895), (241, 895, 891), (931, 887, 939), (243, 888, 892), (244, 42, 186), (932, 40, 924), (242, 39, 167), (249, 192, 12), (253, 204, 50), (301, 188, 293), (302, 175, 281), (279, 170, 274), (280, 163, 267), (247, 162, 44), (251, 155, 3), (254, 324, 134), (325, 52, 322), (261, 18, 175), (933, 12, 919), (259, 7, 163), (262, 51, 188), (934, 50, 926), (260, 45, 170), (248, 49, 45), (48, 247, 44), (255, 267, 52), (256, 274, 61), (237, 903, 889), (238, 271, 58), (219, 268, 53), (220, 270, 55), (52, 265, 56), (53, 266, 57), (57, 275, 220), (56, 279, 256), (54, 276, 219), (55, 961, 956), (58, 378, 353), (59, 278, 237), (60, 280, 255), (61, 871, 860), (264, 281, 192), (263, 293, 204), (246, 905, 893), (245, 291, 202), (228, 289, 200), (227, 287, 198), (282, 179, 176), (285, 181, 179), (284, 184, 178), (195, 962, 960), (189, 301, 263), (193, 295, 190), (192, 294, 189), (286, 199, 197), (283, 197, 194), (199, 297, 227), (191, 298, 228), (295, 191, 190), (201, 300, 246), (202, 590, 589), (203, 302, 264), (204, 565, 563), (340, 343, 333), (339, 340, 306), (338, 342, 334), (341, 338, 304), (603, 608, 566), (606, 605, 309), (605, 607, 335), (604, 603, 308), (68, 313, 66), (104, 314, 68), (102, 347, 345), (66, 311, 102), (104, 348, 345), (319, 337, 336), (99, 328, 337), (317, 349, 348), (250, 322, 18), (18, 321, 22), (22, 324, 254), (47, 325, 250), (328, 101, 318), (337, 318, 315), (607, 604, 307), (342, 339, 305), (343, 341, 303), (333, 303, 115), (334, 305, 121), (331, 115, 114), (329, 105, 113), (336, 315, 105), (326, 63, 82), (602, 600, 341), (601, 598, 339), (600, 597, 338), (597, 601, 342), (598, 599, 340), (599, 602, 343), (316, 349, 319), (345, 316, 102), (345, 312, 104), (344, 111, 99), (349, 99, 319), (352, 272, 59), (353, 401, 381), (378, 400, 401), (379, 168, 272), (478, 412, 480), (479, 150, 474), (355, 398, 385), (412, 373, 399), (374, 147, 151), (488, 141, 487), (354, 396, 384), (369, 140, 141), (459, 132, 458), (396, 370, 409), (365, 151, 132), (468, 367, 408), (355, 97, 85), (352, 404, 403), (354, 94, 83), (353, 91, 58), (404, 360, 391), (394, 415, 416), (489, 410, 490), (356, 394, 386), (364, 137, 130), (357, 395, 387), (351, 39, 37), (376, 37, 168), (377, 402, 400), (400, 440, 434), (387, 429, 423), (386, 428, 422), (490, 448, 492), (416, 436, 454), (453, 454, 455), (428, 416, 453), (442, 391, 426), (403, 442, 441), (469, 408, 446), (430, 409, 447), (384, 430, 420), (450, 399, 433), (385, 432, 421), (480, 450, 482), (401, 434, 435), (381, 435, 418), (403, 379, 352), (414, 376, 379), (481, 373, 479), (374, 398, 372), (491, 369, 488), (369, 410, 371), (462, 365, 459), (406, 374, 365), (385, 361, 355), (384, 360, 354), (381, 359, 353), (382, 93, 88), (429, 393, 439), (97, 392, 390), (415, 425, 436), (405, 370, 364), (383, 438, 437), (437, 419, 382), (380, 350, 351), (413, 351, 376), (515, 496, 419), (437, 516, 515), (436, 502, 513), (506, 439, 517), (418, 512, 495), (435, 511, 512), (482, 528, 538), (421, 509, 498), (528, 433, 510), (420, 507, 497), (507, 447, 525), (537, 446, 524), (441, 520, 519), (520, 426, 503), (505, 453, 531), (455, 514, 533), (532, 533, 542), (531, 455, 532), (454, 513, 514), (492, 526, 540), (422, 505, 499), (423, 506, 500), (434, 518, 511), (441, 414, 403), (452, 413, 414), (483, 399, 481), (411, 432, 398), (493, 397, 491), (397, 448, 410), (464, 406, 462), (444, 411, 406), (421, 392, 385), (420, 391, 384), (418, 388, 381), (419, 389, 382), (390, 427, 438), (443, 409, 405), (417, 402, 380), (451, 380, 413), (472, 464, 462), (443, 534, 521), (471, 462, 459), (405, 463, 443), (364, 461, 405), (471, 458, 466), (470, 874, 875), (130, 460, 364), (135, 875, 864), (366, 466, 136), (407, 471, 366), (445, 472, 407), (534, 469, 537), (463, 468, 469), (461, 467, 468), (456, 467, 460), (423, 481, 387), (446, 538, 524), (387, 479, 357), (408, 482, 446), (357, 474, 86), (367, 480, 408), (135, 478, 367), (87, 876, 832), (133, 477, 87), (86, 475, 135), (422, 491, 386), (445, 540, 523), (386, 488, 356), (407, 492, 445), (366, 490, 407), (356, 487, 88), (88, 484, 136), (86, 877, 831), (135, 486, 86), (136, 489, 366), (499, 493, 422), (523, 635, 644), (500, 483, 423), (524, 634, 645), (632, 537, 633), (523, 473, 445), (473, 535, 464), (521, 632, 642), (511, 639, 627), (500, 622, 616), (499, 621, 615), (540, 647, 635), (514, 629, 630), (652, 532, 653), (542, 631, 659), (658, 659, 660), (653, 542, 658), (533, 630, 631), (621, 531, 652), (641, 503, 619), (519, 641, 640), (537, 645, 633), (623, 525, 646), (497, 623, 613), (649, 510, 626), (498, 625, 614), (538, 649, 634), (512, 627, 628), (495, 628, 611), (622, 517, 638), (513, 618, 629), (515, 637, 636), (636, 612, 496), (519, 452, 441), (530, 451, 452), (539, 433, 483), (449, 509, 432), (541, 431, 493), (431, 526, 448), (535, 444, 464), (522, 449, 444), (498, 427, 421), (497, 426, 420), (495, 424, 418), (496, 425, 419), (438, 504, 516), (521, 447, 443), (494, 440, 417), (529, 417, 451), (608, 609, 582), (563, 581, 580), (562, 292, 203), (544, 580, 568), (547, 203, 46), (564, 187, 292), (565, 579, 581), (543, 161, 48), (546, 578, 583), (595, 577, 596), (549, 575, 570), (550, 571, 576), (548, 585, 586), (549, 74, 63), (545, 572, 569), (554, 76, 72), (550, 67, 76), (553, 69, 74), (567, 546, 583), (935, 568, 937), (560, 569, 579), (936, 46, 925), (561, 47, 187), (579, 43, 185), (937, 41, 923), (38, 583, 36), (569, 70, 43), (585, 42, 71), (571, 66, 109), (570, 107, 64), (596, 123, 594), (583, 159, 36), (581, 185, 290), (568, 201, 41), (580, 290, 201), (609, 606, 310), (589, 564, 562), (584, 562, 547), (590, 561, 564), (567, 559, 543), (570, 553, 549), (574, 554, 552), (571, 550, 554), (553, 572, 551), (938, 547, 936), (588, 548, 561), (575, 594, 107), (555, 596, 575), (107, 591, 112), (111, 593, 106), (106, 595, 555), (111, 112, 592), (63, 326, 602), (99, 63, 599), (101, 328, 601), (62, 101, 597), (328, 99, 598), (326, 62, 600), (576, 109, 606), (556, 576, 609), (330, 113, 604), (113, 110, 603), (108, 330, 607), (109, 108, 605), (110, 556, 608), (688, 663, 612), (636, 689, 688), (629, 669, 680), (673, 638, 690), (611, 679, 662), (628, 678, 679), (634, 701, 685), (614, 676, 665), (701, 626, 677), (613, 674, 664), (674, 646, 698), (633, 697, 684), (640, 693, 692), (693, 619, 670), (672, 652, 704), (631, 681, 682), (705, 658, 710), (660, 687, 712), (711, 712, 713), (710, 660, 711), (659, 682, 687), (704, 653, 705), (630, 680, 681), (635, 699, 686), (615, 672, 666), (616, 673, 667), (627, 691, 678), (642, 683, 694), (683, 633, 684), (645, 685, 697), (644, 686, 696), (615, 541, 499), (616, 539, 500), (644, 536, 523), (536, 654, 535), (640, 530, 519), (651, 529, 530), (656, 510, 539), (527, 625, 509), (657, 508, 541), (508, 647, 526), (654, 522, 535), (643, 527, 522), (614, 504, 498), (613, 503, 497), (611, 501, 495), (612, 502, 496), (516, 620, 637), (642, 525, 521), (610, 518, 494), (650, 494, 529), (696, 739, 750), (697, 738, 751), (736, 684, 737), (694, 736, 748), (678, 745, 731), (667, 726, 720), (666, 725, 719), (686, 753, 739), (681, 733, 734), (758, 705, 759), (687, 735, 740), (764, 711, 765), (713, 741, 767), (766, 767, 768), (765, 713, 766), (712, 740, 741), (759, 710, 764), (682, 734, 735), (725, 704, 758), (747, 670, 723), (692, 747, 746), (684, 751, 737), (727, 698, 752), (664, 727, 717), (701, 730, 755), (665, 729, 718), (685, 755, 738), (679, 731, 732), (662, 732, 715), (726, 690, 744), (680, 722, 733), (688, 743, 742), (742, 716, 663), (666, 657, 615), (667, 656, 616), (696, 655, 644), (655, 706, 654), (692, 651, 640), (703, 650, 651), (708, 626, 656), (648, 676, 625), (709, 624, 657), (624, 699, 647), (706, 643, 654), (695, 648, 643), (665, 620, 614), (664, 619, 613), (662, 617, 611), (663, 618, 612), (637, 671, 689), (694, 646, 642), (661, 639, 610), (702, 610, 650), (798, 771, 716), (742, 799, 798), (733, 777, 788), (781, 744, 800), (715, 787, 770), (732, 786, 787), (738, 811, 793), (718, 784, 773), (755, 785, 811), (717, 782, 772), (782, 752, 808), (737, 807, 792), (746, 803, 802), (803, 723, 778), (780, 758, 814), (735, 789, 790), (815, 764, 820), (741, 795, 796), (821, 766, 822), (768, 797, 824), (823, 824, 825), (822, 768, 823), (767, 796, 797), (820, 765, 821), (740, 790, 795), (814, 759, 815), (734, 788, 789), (739, 809, 794), (719, 780, 774), (720, 781, 775), (731, 801, 786), (748, 791, 804), (791, 737, 792), (751, 793, 807), (750, 794, 806), (719, 709, 666), (720, 708, 667), (750, 707, 696), (707, 760, 706), (746, 703, 692), (757, 702, 703), (762, 677, 708), (700, 729, 676), (763, 675, 709), (675, 753, 699), (760, 695, 706), (749, 700, 695), (718, 671, 665), (717, 670, 664), (715, 668, 662), (716, 669, 663), (689, 724, 743), (748, 698, 694), (714, 691, 661), (756, 661, 702), (806, 851, 864), (807, 850, 865), (848, 792, 849), (804, 848, 862), (786, 859, 843), (775, 838, 832), (774, 837, 831), (794, 867, 851), (789, 845, 846), (872, 815, 873), (795, 847, 852), (878, 821, 879), (797, 853, 854), (880, 823, 881), (825, 855, 883), (882, 883, 884), (881, 825, 882), (824, 854, 855), (879, 822, 880), (796, 852, 853), (873, 820, 878), (790, 846, 847), (837, 814, 872), (861, 778, 835), (802, 861, 860), (792, 865, 849), (839, 808, 866), (772, 839, 829), (869, 785, 842), (773, 841, 830), (793, 869, 850), (787, 843, 844), (770, 844, 827), (838, 800, 858), (788, 834, 845), (798, 857, 856), (856, 828, 771), (774, 763, 719), (775, 762, 720), (806, 761, 750), (761, 816, 760), (802, 757, 746), (813, 756, 757), (818, 730, 762), (754, 784, 729), (819, 728, 763), (728, 809, 753), (816, 749, 760), (805, 754, 749), (773, 724, 718), (772, 723, 717), (770, 721, 715), (771, 722, 716), (743, 779, 799), (804, 752, 748), (769, 745, 714), (812, 714, 756), (58, 828, 65), (856, 90, 59), (845, 91, 359), (95, 858, 92), (827, 273, 60), (273, 843, 169), (850, 148, 476), (830, 146, 83), (869, 149, 148), (829, 139, 84), (139, 866, 143), (849, 133, 465), (860, 89, 61), (89, 835, 96), (393, 837, 872), (424, 846, 388), (517, 873, 878), (617, 852, 501), (690, 879, 880), (721, 854, 668), (800, 881, 882), (833, 883, 776), (858, 833, 92), (858, 882, 884), (776, 855, 721), (744, 880, 881), (668, 853, 617), (638, 878, 879), (501, 847, 424), (439, 872, 873), (388, 845, 359), (851, 144, 485), (831, 98, 86), (832, 95, 87), (843, 49, 169), (862, 457, 131), (848, 465, 457), (865, 476, 133), (864, 485, 135), (831, 819, 774), (832, 818, 775), (864, 817, 806), (817, 874, 816), (860, 813, 802), (871, 812, 813), (876, 785, 818), (810, 841, 784), (877, 783, 819), (783, 867, 809), (874, 805, 816), (863, 810, 805), (830, 779, 773), (829, 778, 772), (827, 776, 770), (828, 777, 771), (779, 857, 799), (862, 808, 804), (826, 801, 769), (870, 769, 812), (902, 299, 245), (893, 951, 949), (898, 277, 238), (889, 950, 945), (892, 944, 948), (939, 943, 965), (891, 953, 947), (895, 942, 953), (941, 894, 952), (917, 945, 963), (894, 946, 952), (903, 947, 950), (905, 948, 951), (887, 949, 943), (896, 245, 235), (906, 244, 299), (904, 242, 277), (885, 240, 229), (918, 238, 915), (901, 236, 244), (940, 235, 932), (900, 230, 242), (897, 915, 236), (888, 963, 944), (232, 917, 888), (236, 911, 42), (211, 908, 19), (212, 910, 21), (19, 907, 23), (23, 913, 212), (20, 914, 211), (21, 964, 955), (43, 916, 232), (240, 940, 932), (890, 965, 946), (559, 938, 936), (578, 923, 159), (559, 925, 161), (578, 935, 937), (258, 926, 162), (155, 933, 919), (240, 924, 160), (890, 931, 939), (222, 920, 156), (221, 922, 158), (162, 935, 558), (161, 933, 257), (160, 938, 587), (159, 931, 239), (155, 927, 153), (156, 928, 154), (154, 929, 221), (258, 927, 934), (157, 930, 222), (158, 966, 957), (957, 940, 899), (946, 921, 157), (955, 918, 897), (944, 909, 20), (943, 194, 16), (951, 177, 283), (950, 165, 269), (952, 157, 8), (963, 54, 909), (9, 952, 8), (953, 11, 10), (947, 10, 165), (965, 16, 921), (948, 20, 177), (945, 269, 54), (949, 283, 194), (960, 906, 902), (956, 904, 898), (954, 902, 896), (962, 901, 906), (961, 900, 904), (941, 899, 885), (964, 898, 918), (959, 897, 901), (966, 896, 940), (958, 886, 900), (251, 3, 1), (6, 7, 252), (163, 7, 6), (164, 5, 4), (172, 4, 206), (171, 6, 248), (165, 10, 208), (166, 11, 942), (10, 11, 206), (205, 9, 8), (922, 17, 954), (921, 16, 209), (927, 13, 253), (928, 15, 210), (920, 14, 15), (919, 12, 13), (178, 21, 955), (19, 26, 214), (173, 22, 254), (21, 35, 218), (176, 19, 23), (175, 18, 22), (27, 31, 182), (14, 25, 196), (16, 24, 213), (20, 27, 180), (182, 31, 216), (24, 28, 215), (26, 30, 216), (25, 29, 198), (183, 32, 218), (17, 34, 200), (15, 33, 217), (23, 32, 183), (185, 43, 232), (186, 42, 585), (923, 41, 231), (924, 40, 584), (167, 39, 350), (168, 37, 234), (37, 39, 230), (229, 38, 36), (169, 49, 252), (925, 46, 249), (187, 47, 250), (188, 51, 545), (926, 50, 544), (170, 45, 826), (45, 49, 859), (543, 48, 44), (323, 60, 255), (912, 59, 237), (910, 55, 956), (909, 54, 219), (321, 56, 256), (907, 57, 220), (908, 53, 57), (322, 52, 56), (59, 912, 43), (64, 100, 320), (59, 43, 64), (317, 104, 103), (59, 64, 320), (317, 103, 59), (51, 80, 81), (383, 132, 85), (458, 136, 466), (382, 132, 383), (458, 88, 136), (88, 132, 382), (66, 79, 77), (86, 98, 363), (323, 67, 60), (62, 318, 101), (60, 62, 51), (67, 323, 47), (318, 105, 315), (105, 60, 67), (60, 318, 62), (60, 51, 87), (134, 133, 51), (85, 97, 390), (75, 70, 572), (66, 574, 73), (307, 126, 129), (313, 118, 117), (63, 74, 69), (574, 71, 73), (43, 70, 75), (51, 69, 551), (67, 72, 76), (42, 73, 71), (64, 75, 573), (47, 552, 72), (82, 80, 327), (42, 78, 79), (63, 81, 82), (62, 327, 80), (68, 77, 78), (131, 143, 866), (88, 93, 362), (484, 140, 371), (61, 89, 96), (362, 93, 389), (358, 90, 94), (857, 836, 94), (395, 363, 98), (58, 91, 834), (60, 92, 833), (84, 96, 835), (59, 90, 358), (87, 95, 92), (83, 94, 836), (67, 556, 110), (316, 329, 102), (119, 312, 347), (311, 117, 119), (104, 68, 65), (320, 100, 344), (105, 110, 113), (591, 128, 127), (66, 108, 109), (102, 330, 108), (99, 111, 106), (100, 112, 346), (64, 107, 112), (63, 106, 555), (116, 332, 121), (122, 127, 123), (577, 557, 122), (303, 114, 115), (304, 332, 114), (129, 335, 307), (309, 129, 124), (312, 119, 120), (593, 122, 557), (310, 124, 125), (314, 120, 118), (125, 582, 310), (566, 126, 308), (126, 582, 125), (305, 116, 121), (592, 127, 122), (306, 331, 116), (594, 123, 128), (470, 135, 367), (130, 145, 868), (138, 137, 370), (456, 130, 863), (465, 133, 134), (134, 61, 84), (131, 457, 465), (134, 84, 131), (474, 150, 152), (142, 144, 867), (485, 144, 142), (84, 139, 143), (83, 138, 368), (486, 142, 840), (130, 137, 138), (487, 141, 140), (145, 146, 841), (152, 150, 373), (476, 148, 149), (132, 151, 147), (85, 147, 372), (83, 146, 145), (477, 149, 842), (475, 152, 375), (44, 162, 558), (48, 161, 257), (38, 160, 587), (36, 159, 239), (3, 155, 153), (0, 156, 154), (2, 154, 221), (1, 153, 258), (8, 157, 222), (9, 158, 957), (274, 170, 870), (273, 169, 259), (272, 168, 241), (271, 167, 377), (270, 166, 958), (269, 165, 223), (265, 171, 260), (266, 172, 224), (268, 164, 172), (267, 163, 171), (293, 188, 560), (292, 187, 261), (291, 186, 588), (290, 185, 243), (174, 183, 296), (178, 184, 35), (296, 183, 225), (179, 181, 30), (288, 182, 226), (177, 180, 286), (176, 179, 26), (180, 182, 288), (281, 175, 173), (282, 176, 174), (294, 173, 262), (284, 178, 959), (17, 195, 960), (13, 189, 263), (14, 193, 190), (12, 192, 189), (197, 199, 28), (194, 197, 24), (28, 199, 227), (33, 191, 228), (190, 191, 33), (41, 201, 246), (40, 202, 589), (46, 203, 264), (50, 204, 563), (195, 200, 289), (196, 198, 287), (193, 196, 285), (217, 228, 200), (215, 227, 198), (297, 226, 181), (298, 225, 184), (275, 224, 166), (276, 223, 164), (207, 222, 156), (205, 221, 158), (913, 220, 55), (914, 219, 53), (210, 217, 34), (225, 218, 35), (214, 216, 31), (213, 215, 29), (226, 216, 30), (209, 213, 25), (212, 218, 32), (211, 214, 27), (929, 210, 17), (930, 209, 14), (2, 205, 207), (208, 206, 4), (223, 208, 5), (224, 206, 11), (231, 246, 893), (235, 245, 202), (299, 244, 186), (300, 243, 892), (277, 242, 167), (278, 241, 891), (229, 240, 160), (233, 239, 890), (915, 238, 58), (916, 237, 889), (885, 229, 233), (234, 230, 886), (241, 234, 895), (931, 231, 887), (243, 232, 888), (244, 236, 42), (932, 235, 40), (242, 230, 39), (249, 264, 192), (253, 263, 204), (301, 262, 188), (302, 261, 175), (279, 260, 170), (280, 259, 163), (247, 258, 162), (251, 257, 155), (256, 61, 134), (134, 51, 254), (324, 256, 134), (325, 255, 52), (261, 250, 18), (933, 249, 12), (259, 252, 7), (262, 254, 51), (934, 253, 50), (260, 248, 45), (248, 252, 49), (48, 251, 247), (255, 280, 267), (256, 279, 274), (237, 278, 903), (238, 277, 271), (219, 276, 268), (220, 275, 270), (52, 267, 265), (53, 268, 266), (57, 266, 275), (56, 265, 279), (54, 269, 276), (55, 270, 961), (58, 271, 378), (59, 272, 278), (60, 273, 280), (61, 274, 871), (264, 302, 281), (263, 301, 293), (246, 300, 905), (245, 299, 291), (228, 298, 289), (227, 297, 287), (282, 285, 179), (285, 287, 181), (284, 289, 184), (195, 284, 962), (189, 294, 301), (193, 282, 295), (192, 281, 294), (286, 288, 199), (283, 286, 197), (199, 288, 297), (191, 296, 298), (295, 296, 191), (201, 290, 300), (202, 291, 590), (203, 292, 302), (204, 293, 565), (340, 333, 306), (339, 306, 305), (338, 334, 304), (341, 304, 303), (603, 566, 308), (606, 309, 310), (605, 335, 309), (604, 308, 307), (68, 314, 313), (104, 312, 314), (102, 311, 347), (66, 313, 311), (104, 317, 348), (319, 336, 316), (99, 337, 319), (317, 320, 349), (250, 325, 322), (18, 322, 321), (22, 321, 324), (47, 323, 325), (328, 318, 337), (337, 315, 336), (607, 307, 335), (342, 305, 334), (343, 303, 333), (333, 115, 331), (334, 121, 332), (331, 114, 332), (329, 113, 330), (336, 105, 329), (326, 82, 327), (602, 341, 343), (601, 339, 342), (600, 338, 341), (597, 342, 338), (598, 340, 339), (599, 343, 340), (316, 348, 349), (345, 348, 316), (345, 347, 312), (344, 346, 111), (349, 344, 99), (352, 379, 272), (353, 378, 401), (378, 377, 400), (379, 376, 168), (478, 375, 412), (479, 373, 150), (355, 372, 398), (412, 375, 373), (374, 372, 147), (488, 369, 141), (354, 368, 396), (369, 371, 140), (459, 365, 132), (396, 368, 370), (365, 374, 151), (468, 467, 367), (355, 361, 97), (352, 358, 404), (354, 360, 94), (353, 359, 91), (404, 358, 360), (394, 362, 415), (489, 371, 410), (356, 362, 394), (364, 370, 137), (357, 363, 395), (351, 350, 39), (376, 351, 37), (377, 350, 402), (400, 402, 440), (387, 395, 429), (386, 394, 428), (490, 410, 448), (416, 415, 436), (453, 416, 454), (428, 394, 416), (442, 404, 391), (403, 404, 442), (469, 468, 408), (430, 396, 409), (384, 396, 430), (450, 412, 399), (385, 398, 432), (480, 412, 450), (401, 400, 434), (381, 401, 435), (403, 414, 379), (414, 413, 376), (481, 399, 373), (374, 411, 398), (491, 397, 369), (369, 397, 410), (462, 406, 365), (406, 411, 374), (385, 392, 361), (384, 391, 360), (381, 388, 359), (382, 389, 93), (429, 395, 393), (97, 361, 392), (415, 389, 425), (405, 409, 370), (383, 390, 438), (437, 382, 383), (380, 402, 350), (413, 380, 351), (515, 419, 437), (437, 438, 516), (436, 425, 502), (506, 429, 439), (418, 435, 512), (435, 434, 511), (482, 450, 528), (421, 432, 509), (528, 450, 433), (420, 430, 507), (507, 430, 447), (537, 469, 446), (441, 442, 520), (520, 442, 426), (505, 428, 453), (455, 454, 514), (532, 455, 533), (531, 453, 455), (454, 436, 513), (492, 448, 526), (422, 428, 505), (423, 429, 506), (434, 440, 518), (441, 452, 414), (452, 451, 413), (483, 433, 399), (411, 449, 432), (493, 431, 397), (397, 431, 448), (464, 444, 406), (444, 449, 411), (421, 427, 392), (420, 426, 391), (418, 424, 388), (419, 425, 389), (390, 392, 427), (443, 447, 409), (417, 440, 402), (451, 417, 380), (472, 473, 464), (443, 463, 534), (471, 472, 462), (405, 461, 463), (364, 460, 461), (471, 459, 458), (470, 456, 874), (130, 456, 460), (135, 470, 875), (366, 471, 466), (407, 472, 471), (445, 473, 472), (534, 463, 469), (463, 461, 468), (461, 460, 467), (456, 470, 467), (423, 483, 481), (446, 482, 538), (387, 481, 479), (408, 480, 482), (357, 479, 474), (367, 478, 480), (135, 475, 478), (87, 477, 876), (133, 476, 477), (86, 474, 475), (422, 493, 491), (445, 492, 540), (386, 491, 488), (407, 490, 492), (366, 489, 490), (356, 488, 487), (88, 487, 484), (86, 486, 877), (135, 485, 486), (136, 484, 489), (499, 541, 493), (523, 540, 635), (500, 539, 483), (524, 538, 634), (632, 534, 537), (523, 536, 473), (473, 536, 535), (521, 534, 632), (511, 518, 639), (500, 506, 622), (499, 505, 621), (540, 526, 647), (514, 513, 629), (652, 531, 532), (542, 533, 631), (658, 542, 659), (653, 532, 542), (533, 514, 630), (621, 505, 531), (641, 520, 503), (519, 520, 641), (537, 524, 645), (623, 507, 525), (497, 507, 623), (649, 528, 510), (498, 509, 625), (538, 528, 649), (512, 511, 627), (495, 512, 628), (622, 506, 517), (513, 502, 618), (515, 516, 637), (636, 496, 515), (519, 530, 452), (530, 529, 451), (539, 510, 433), (449, 527, 509), (541, 508, 431), (431, 508, 526), (535, 522, 444), (522, 527, 449), (498, 504, 427), (497, 503, 426), (495, 501, 424), (496, 502, 425), (438, 427, 504), (521, 525, 447), (494, 518, 440), (529, 494, 417), (608, 582, 566), (563, 565, 581), (562, 564, 292), (544, 563, 580), (547, 562, 203), (564, 561, 187), (565, 560, 579), (543, 559, 161), (546, 558, 578), (595, 557, 577), (549, 555, 575), (550, 576, 556), (548, 586, 552), (549, 553, 74), (545, 551, 572), (554, 72, 552), (550, 76, 554), (553, 551, 69), (567, 543, 546), (935, 544, 568), (560, 545, 569), (936, 547, 46), (561, 548, 47), (579, 569, 43), (937, 568, 41), (38, 567, 583), (569, 572, 70), (585, 71, 586), (571, 109, 576), (570, 575, 107), (596, 577, 123), (583, 578, 159), (581, 579, 185), (568, 580, 201), (580, 581, 290), (609, 310, 582), (589, 590, 564), (584, 589, 562), (590, 588, 561), (567, 587, 559), (570, 573, 553), (574, 552, 586), (571, 554, 574), (553, 573, 572), (938, 584, 547), (588, 585, 548), (575, 596, 594), (555, 595, 596), (107, 594, 591), (111, 592, 593), (106, 593, 595), (111, 346, 112), (112, 591, 592), (63, 602, 599), (99, 599, 598), (101, 601, 597), (62, 597, 600), (328, 598, 601), (326, 600, 602), (576, 606, 609), (556, 609, 608), (330, 604, 607), (113, 603, 604), (108, 607, 605), (109, 605, 606), (110, 608, 603), (688, 612, 636), (636, 637, 689), (629, 618, 669), (673, 622, 638), (611, 628, 679), (628, 627, 678), (634, 649, 701), (614, 625, 676), (701, 649, 626), (613, 623, 674), (674, 623, 646), (633, 645, 697), (640, 641, 693), (693, 641, 619), (672, 621, 652), (631, 630, 681), (705, 653, 658), (660, 659, 687), (711, 660, 712), (710, 658, 660), (659, 631, 682), (704, 652, 653), (630, 629, 680), (635, 647, 699), (615, 621, 672), (616, 622, 673), (627, 639, 691), (642, 632, 683), (683, 632, 633), (645, 634, 685), (644, 635, 686), (615, 657, 541), (616, 656, 539), (644, 655, 536), (536, 655, 654), (640, 651, 530), (651, 650, 529), (656, 626, 510), (527, 648, 625), (657, 624, 508), (508, 624, 647), (654, 643, 522), (643, 648, 527), (614, 620, 504), (613, 619, 503), (611, 617, 501), (612, 618, 502), (516, 504, 620), (642, 646, 525), (610, 639, 518), (650, 610, 494), (696, 686, 739), (697, 685, 738), (736, 683, 684), (694, 683, 736), (678, 691, 745), (667, 673, 726), (666, 672, 725), (686, 699, 753), (681, 680, 733), (758, 704, 705), (687, 682, 735), (764, 710, 711), (713, 712, 741), (766, 713, 767), (765, 711, 713), (712, 687, 740), (759, 705, 710), (682, 681, 734), (725, 672, 704), (747, 693, 670), (692, 693, 747), (684, 697, 751), (727, 674, 698), (664, 674, 727), (701, 677, 730), (665, 676, 729), (685, 701, 755), (679, 678, 731), (662, 679, 732), (726, 673, 690), (680, 669, 722), (688, 689, 743), (742, 663, 688), (666, 709, 657), (667, 708, 656), (696, 707, 655), (655, 707, 706), (692, 703, 651), (703, 702, 650), (708, 677, 626), (648, 700, 676), (709, 675, 624), (624, 675, 699), (706, 695, 643), (695, 700, 648), (665, 671, 620), (664, 670, 619), (662, 668, 617), (663, 669, 618), (637, 620, 671), (694, 698, 646), (661, 691, 639), (702, 661, 610), (798, 716, 742), (742, 743, 799), (733, 722, 777), (781, 726, 744), (715, 732, 787), (732, 731, 786), (738, 755, 811), (718, 729, 784), (755, 730, 785), (717, 727, 782), (782, 727, 752), (737, 751, 807), (746, 747, 803), (803, 747, 723), (780, 725, 758), (735, 734, 789), (815, 759, 764), (741, 740, 795), (821, 765, 766), (768, 767, 797), (823, 768, 824), (822, 766, 768), (767, 741, 796), (820, 764, 765), (740, 735, 790), (814, 758, 759), (734, 733, 788), (739, 753, 809), (719, 725, 780), (720, 726, 781), (731, 745, 801), (748, 736, 791), (791, 736, 737), (751, 738, 793), (750, 739, 794), (719, 763, 709), (720, 762, 708), (750, 761, 707), (707, 761, 760), (746, 757, 703), (757, 756, 702), (762, 730, 677), (700, 754, 729), (763, 728, 675), (675, 728, 753), (760, 749, 695), (749, 754, 700), (718, 724, 671), (717, 723, 670), (715, 721, 668), (716, 722, 669), (689, 671, 724), (748, 752, 698), (714, 745, 691), (756, 714, 661), (806, 794, 851), (807, 793, 850), (848, 791, 792), (804, 791, 848), (786, 801, 859), (775, 781, 838), (774, 780, 837), (794, 809, 867), (789, 788, 845), (872, 814, 815), (795, 790, 847), (878, 820, 821), (797, 796, 853), (880, 822, 823), (825, 824, 855), (882, 825, 883), (881, 823, 825), (824, 797, 854), (879, 821, 822), (796, 795, 852), (873, 815, 820), (790, 789, 846), (837, 780, 814), (861, 803, 778), (802, 803, 861), (792, 807, 865), (839, 782, 808), (772, 782, 839), (869, 811, 785), (773, 784, 841), (793, 811, 869), (787, 786, 843), (770, 787, 844), (838, 781, 800), (788, 777, 834), (798, 799, 857), (856, 771, 798), (774, 819, 763), (775, 818, 762), (806, 817, 761), (761, 817, 816), (802, 813, 757), (813, 812, 756), (818, 785, 730), (754, 810, 784), (819, 783, 728), (728, 783, 809), (816, 805, 749), (805, 810, 754), (773, 779, 724), (772, 778, 723), (770, 776, 721), (771, 777, 722), (743, 724, 779), (804, 808, 752), (769, 801, 745), (812, 769, 714), (58, 42, 911), (65, 59, 103), (58, 65, 42), (856, 65, 828), (65, 856, 59), (856, 857, 90), (845, 834, 91), (95, 838, 858), (827, 844, 273), (273, 844, 843), (850, 869, 148), (830, 841, 146), (869, 842, 149), (829, 839, 139), (139, 839, 866), (849, 865, 133), (860, 861, 89), (89, 861, 835), (393, 98, 837), (424, 847, 846), (517, 439, 873), (617, 853, 852), (690, 638, 879), (721, 855, 854), (800, 744, 881), (833, 884, 883), (858, 884, 833), (858, 800, 882), (776, 883, 855), (744, 690, 880), (668, 854, 853), (638, 517, 878), (501, 852, 847), (439, 393, 872), (388, 846, 845), (851, 867, 144), (831, 837, 98), (832, 838, 95), (843, 859, 49), (862, 848, 457), (848, 849, 465), (865, 850, 476), (864, 851, 485), (831, 877, 819), (832, 876, 818), (864, 875, 817), (817, 875, 874), (860, 871, 813), (871, 870, 812), (876, 842, 785), (810, 868, 841), (877, 840, 783), (783, 840, 867), (874, 863, 805), (863, 868, 810), (830, 836, 779), (829, 835, 778), (827, 833, 776), (828, 834, 777), (779, 836, 857), (862, 866, 808), (826, 859, 801), (870, 826, 769), (902, 906, 299), (893, 905, 951), (898, 904, 277), (889, 903, 950), (892, 888, 944), (939, 887, 943), (891, 895, 953), (895, 886, 942), (941, 885, 894), (917, 889, 945), (894, 890, 946), (903, 891, 947), (905, 892, 948), (887, 893, 949), (896, 902, 245), (906, 901, 244), (904, 900, 242), (885, 899, 240), (918, 898, 238), (901, 897, 236), (940, 896, 235), (900, 886, 230), (897, 918, 915), (888, 917, 963), (232, 916, 917), (236, 915, 911), (211, 914, 908), (212, 913, 910), (19, 908, 907), (23, 907, 913), (20, 909, 914), (21, 910, 964), (43, 912, 916), (240, 899, 940), (890, 939, 965), (559, 587, 938), (578, 937, 923), (559, 936, 925), (578, 558, 935), (258, 934, 926), (155, 257, 933), (240, 932, 924), (890, 239, 931), (222, 930, 920), (221, 929, 922), (162, 926, 935), (161, 925, 933), (160, 924, 938), (159, 923, 931), (155, 919, 927), (156, 920, 928), (154, 928, 929), (258, 153, 927), (157, 921, 930), (158, 922, 966), (957, 966, 940), (946, 965, 921), (955, 964, 918), (944, 963, 909), (943, 949, 194), (951, 948, 177), (950, 947, 165), (952, 946, 157), (963, 945, 54), (9, 941, 952), (953, 942, 11), (947, 953, 10), (965, 943, 16), (948, 944, 20), (945, 950, 269), (949, 951, 283), (960, 962, 906), (956, 961, 904), (954, 960, 902), (962, 959, 901), (961, 958, 900), (941, 957, 899), (964, 956, 898), (959, 955, 897), (966, 954, 896), (958, 942, 886)])
me_plane.use_remesh_preserve_volume = False
me_plane.use_remesh_preserve_attributes = False
me_plane.use_mirror_vertex_groups = False
me_plane.update()
me_cube_001 = bpy.data.meshes.new('Cube.001')
me_cube_001.from_pydata([], [], [])
me_cube_001.use_remesh_preserve_volume = False
me_cube_001.use_remesh_preserve_attributes = False
me_cube_001.use_mirror_vertex_groups = False
me_cube_001.update()

# ---- objects
ob_cube_001 = bpy.data.objects.new('Cube.001', me_cube_000)
ob_plane = bpy.data.objects.new('Plane', me_plane)
ob_cube = bpy.data.objects.new('Cube', me_cube_001)

# ---- transforms, parenting, visibility, modifiers, constraints
ob_cube_001.location = (0.4898, -0.003862, 2.278)
ob_cube_001.scale = (0.3151, 0.0794, 0.5071)
ob_cube_001.hide_viewport = True
ob_cube_001.lineart.crease_threshold = 0.0
ob_plane.location = (0.0, 0.0, 0.0)
ob_plane.scale = (1.0, 0.1, 4.379)
ob_plane.lineart.crease_threshold = 0.0
ob_cube.location = (0.0, 0.0, 0.0)
ob_cube.lineart.crease_threshold = 0.0

# ---- collection membership
col_collection_1.objects.link(ob_cube_001)
col_collection_1.objects.link(ob_plane)
col_collection_1.objects.link(ob_cube)

# ---- scene / render settings (as saved in the file)
scene.frame_start = 1; scene.frame_end = 250; scene.frame_set(1)
scene.render.engine = 'BLENDER_EEVEE_NEXT'
scene.render.resolution_percentage = 50
scene.render.dither_intensity = 0.0
scene.cycles.use_denoising = False
scene.cycles.samples = 10
scene.cycles.sampling_pattern = 'TABULATED_SOBOL'
scene.cycles.light_sampling_threshold = 0.0
scene.cycles.use_adaptive_sampling = False
scene.cycles.use_light_tree = False
scene.cycles.blur_glossy = 0.0
scene.cycles.pixel_filter_type = 'GAUSSIAN'
scene.cycles.sample_clamp_indirect = 0.0
scene.view_settings.view_transform = 'Standard'
bpy.context.view_layer.update()

# ---- added for rendering (the .blend has no active camera and no usable light): camera, sun
cam_auto = bpy.data.cameras.new('AutoCamera')
cam_auto.lens = 50.0
cam_auto.sensor_width = 36.0
cam_auto.clip_end = 1000.0
ob_auto_camera = bpy.data.objects.new('AutoCamera', cam_auto)
scene.collection.objects.link(ob_auto_camera)
ob_auto_camera.location = (4.53266, -5.43919, 4.62612)
ob_auto_camera.rotation_euler = (1.09748, -7.21219e-08, 0.694738)
scene.camera = ob_auto_camera
light_auto_sun = bpy.data.lights.new('AutoSun', 'SUN')
light_auto_sun.energy = 3.0
light_auto_sun.angle = 0.0523599
ob_auto_sun = bpy.data.objects.new('AutoSun', light_auto_sun)
scene.collection.objects.link(ob_auto_sun)
ob_auto_sun.rotation_euler = (0.872665, 0.174533, 0.523599)
bpy.context.view_layer.update()
